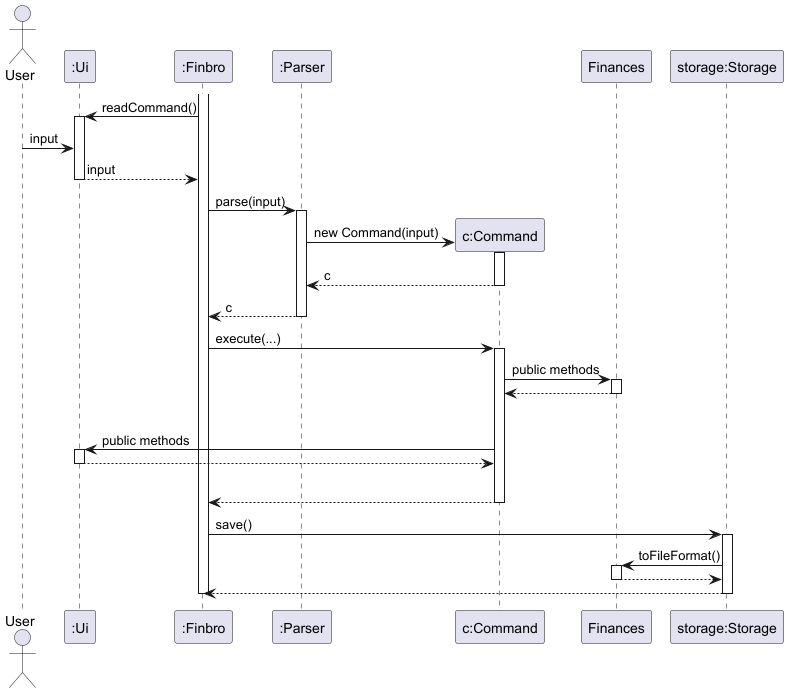

The diagram above was rendered by PlantUML. Its source (embedded in the PNG):
@startuml ArchitectureInteraction
'https://plantuml.com/sequence-diagram

actor User as user
participant ":Ui" as ui
participant ":Finbro" as finbro
participant ":Parser" as parser


activate finbro

finbro -> ui ++ : readCommand()
user -> ui : input
ui --> finbro -- : input

finbro -> parser++: parse(input)
create "c:Command" as command
parser -> command++: new Command(input)
return c
return c


participant Finances as finances
participant "storage:Storage" as storage

finbro -> command++: execute(...)
command -> finances++: public methods
return
|||
command -> ui++: public methods
return

|||
return

finbro -> storage++: save()
storage -> finances++: toFileFormat()
return
return

deactivate finbro

@enduml